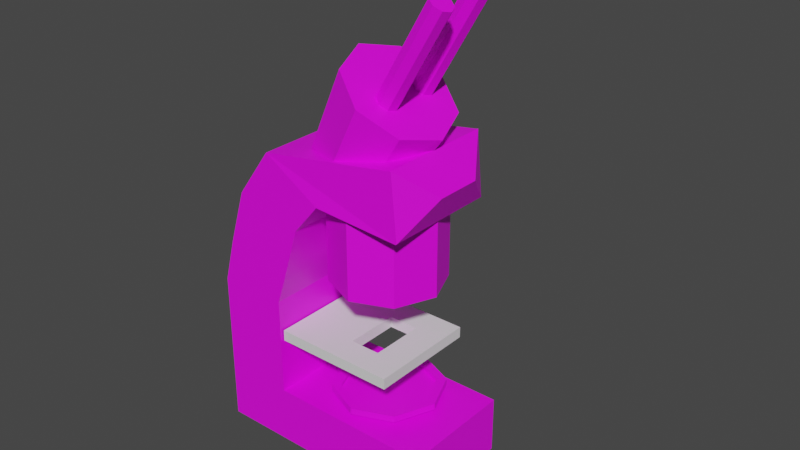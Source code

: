 # Source: microscope.blend  (saved by Blender 3.4.6; exported with 4.5.12 LTS)
import bpy
from mathutils import Matrix  # noqa: F401  (used for matrix-valued properties, if any)

bpy.ops.wm.read_factory_settings(use_empty=True)
scene = bpy.context.scene
scene.name = 'Scene'

# ---- collections
col_collection = bpy.data.collections.new('Collection'); scene.collection.children.link(col_collection)

# ---- images (referenced by path relative to the original .blend; pixels are not part of the script)
import os
ASSET_DIR = os.environ.get("B2B_ASSET_DIR", "")  # directory of the original .blend (textures are referenced by path, not embedded)
HERE = os.path.dirname(os.path.abspath(__file__))  # packed textures are extracted next to this script under _unpacked/

def load_image(name, relpath, width, height, colorspace="sRGB"):
    """Load a texture the original file referenced (path relative to the .blend, or extracted next to this script)."""
    p = next((c for c in (os.path.join(HERE, relpath), os.path.join(ASSET_DIR, relpath)) if relpath and os.path.exists(c)), "")
    if p:
        img = bpy.data.images.load(p, check_existing=True)
        img.name = name
    else:  # same state as the original file: an image datablock whose file is absent (Cycles renders it pink)
        img = bpy.data.images.new(name, width, height)
        img.source = "FILE"
        img.filepath = "//" + (relpath or name)
    img.colorspace_settings.name = colorspace
    return img
img_scopebody = load_image('scopebody', '', 1024, 1024, 'sRGB')
img_micro = load_image('micro', '', 1024, 1024, 'sRGB')
img_underglass = load_image('underglass', '', 1024, 1024, 'sRGB')

# ---- materials (node trees are filled in below, after node groups)
mat_material = bpy.data.materials.new('Material')
mat_material.alpha_threshold = 0.0
mat_material.use_transparent_shadow = False
mat_material.roughness = 0.5
mat_material.line_color = (0.0, 0.0, 0.0, 1.0)
mat_material_001 = bpy.data.materials.new('Material.001')
mat_material_001.use_transparent_shadow = False
mat_material_002 = bpy.data.materials.new('Material.002')
mat_material_002.use_transparent_shadow = False
mat_material_003 = bpy.data.materials.new('Material.003')
mat_material_003.use_transparent_shadow = False

# ---- material node trees
mat_material.use_nodes = True; mat_material.node_tree.nodes.clear()
_N = mat_material.node_tree.nodes; _L = mat_material.node_tree.links
n0 = _N.new('ShaderNodeOutputMaterial'); n0.name = 'Material Output'; n0.location = (300, 300)
n1 = _N.new('ShaderNodeBsdfPrincipled'); n1.name = 'Principled BSDF'; n1.location = (10, 300)
n1.distribution = 'GGX'
n1.subsurface_method = 'RANDOM_WALK_SKIN'
n1.inputs[3].default_value = 1.45
n1.inputs[27].default_value = (0.0, 0.0, 0.0, 1.0)
n1.inputs[28].default_value = 1.0
_L.new(n1.outputs[0], n0.inputs[0])
n0.is_active_output = True
mat_material_001.use_nodes = True; mat_material_001.node_tree.nodes.clear()
_N = mat_material_001.node_tree.nodes; _L = mat_material_001.node_tree.links
n0 = _N.new('ShaderNodeBsdfPrincipled'); n0.name = 'Principled BSDF'; n0.location = (10, 300)
n0.distribution = 'GGX'
n0.subsurface_method = 'RANDOM_WALK_SKIN'
n0.inputs[3].default_value = 1.45
n0.inputs[27].default_value = (0.0, 0.0, 0.0, 1.0)
n0.inputs[28].default_value = 1.0
n1 = _N.new('ShaderNodeOutputMaterial'); n1.name = 'Material Output'; n1.location = (300, 300)
n2 = _N.new('ShaderNodeTexImage'); n2.name = 'Image Texture'; n2.location = (-280, 271)
n2.image = img_scopebody
_L.new(n0.outputs[0], n1.inputs[0])
_L.new(n2.outputs[0], n0.inputs[0])
n1.is_active_output = True
mat_material_002.use_nodes = True; mat_material_002.node_tree.nodes.clear()
_N = mat_material_002.node_tree.nodes; _L = mat_material_002.node_tree.links
n0 = _N.new('ShaderNodeBsdfPrincipled'); n0.name = 'Principled BSDF'; n0.location = (10, 300)
n0.distribution = 'GGX'
n0.subsurface_method = 'RANDOM_WALK_SKIN'
n0.inputs[3].default_value = 1.45
n0.inputs[27].default_value = (0.0, 0.0, 0.0, 1.0)
n0.inputs[28].default_value = 1.0
n1 = _N.new('ShaderNodeOutputMaterial'); n1.name = 'Material Output'; n1.location = (300, 300)
n2 = _N.new('ShaderNodeTexImage'); n2.name = 'Image Texture'; n2.location = (-280, 271)
n2.image = img_micro
_L.new(n0.outputs[0], n1.inputs[0])
_L.new(n2.outputs[0], n0.inputs[0])
n1.is_active_output = True
mat_material_003.use_nodes = True; mat_material_003.node_tree.nodes.clear()
_N = mat_material_003.node_tree.nodes; _L = mat_material_003.node_tree.links
n0 = _N.new('ShaderNodeBsdfPrincipled'); n0.name = 'Principled BSDF'; n0.location = (10, 300)
n0.distribution = 'GGX'
n0.subsurface_method = 'RANDOM_WALK_SKIN'
n0.inputs[3].default_value = 1.45
n0.inputs[27].default_value = (0.0, 0.0, 0.0, 1.0)
n0.inputs[28].default_value = 1.0
n1 = _N.new('ShaderNodeOutputMaterial'); n1.name = 'Material Output'; n1.location = (300, 300)
n2 = _N.new('ShaderNodeTexImage'); n2.name = 'Image Texture'; n2.location = (-280, 271)
n2.image = img_underglass
_L.new(n0.outputs[0], n1.inputs[0])
_L.new(n2.outputs[0], n0.inputs[0])
n1.is_active_output = True

# ---- world
world_world = bpy.data.worlds.new('World'); scene.world = world_world
world_world.use_nodes = True; world_world.node_tree.nodes.clear()
_N = world_world.node_tree.nodes; _L = world_world.node_tree.links
n0 = _N.new('ShaderNodeOutputWorld'); n0.name = 'World Output'; n0.location = (300, 300)
n1 = _N.new('ShaderNodeBackground'); n1.name = 'Background'; n1.location = (10, 300)
n1.inputs[0].default_value = (0.05088, 0.05088, 0.05088, 1.0)
_L.new(n1.outputs[0], n0.inputs[0])
n0.is_active_output = True
world_world.color = (0.05088, 0.05088, 0.05088)
world_world.use_sun_shadow = False
world_world.sun_shadow_jitter_overblur = 0.0

# ---- meshes
me_cube = bpy.data.meshes.new('Cube')
me_cube.from_pydata([(1.0, 1.0, 1.0), (1.0, 1.0, -1.0), (1.0, -1.0, 1.0), (1.0, -1.0, -1.0), (-1.0, 1.0, 1.0), (-1.0, 1.0, -1.0), (-1.0, -1.0, 1.0), (-1.0, -1.0, -1.0), (0.5, -1.0, 1.0), (0.0, -1.0, 1.0), (-0.5, -1.0, 1.0), (1.0, 0.5, 1.0), (1.0, 0.0, 1.0), (1.0, -0.5, 1.0), (-1.0, -0.5, 1.0), (-1.0, 0.0, 1.0), (-1.0, 0.5, 1.0), (-0.5, 1.0, 1.0), (0.0, 1.0, 1.0), (0.5, 1.0, 1.0), (0.5, 0.5, 1.0), (0.5, 0.0, 1.0), (0.5, -0.5, 1.0), (0.0, 0.5, 1.0), (0.0, 0.0, 1.0), (0.0, -0.5, 1.0), (0.5, 0.5, -1.056), (0.5, 0.0, -1.056), (0.5, -0.5, -1.056), (0.0, 0.5, -1.056), (0.0, 0.0, -1.056), (0.0, -0.5, -1.056), (-1.0, 0.5, -1.0), (-1.0, 0.0, -1.0), (-1.0, -0.5, -1.0), (0.5, 1.0, -1.0), (0.0, 1.0, -1.0), (-0.5, 1.0, -1.0), (-0.5, -1.0, -1.0), (0.0, -1.0, -1.0), (0.5, -1.0, -1.0), (1.0, -0.5, -1.0), (1.0, 0.0, -1.0), (1.0, 0.5, -1.0), (0.0, 0.5, -1.0), (0.0, 0.0, -1.0), (0.0, -0.5, -1.0), (0.5, 0.5, -1.0), (0.5, 0.0, -1.0), (0.5, -0.5, -1.0), (-2.143, -1.061, -10.84), (-2.143, -1.061, 6.793), (-2.143, 1.059, -10.84), (-2.143, 1.059, 6.793), (-1.018, -1.061, -11.15), (-1.018, -1.061, 6.793), (-1.018, 1.059, -11.15), (-1.018, 1.059, 6.793), (-1.951, -1.061, 14.81), (-1.951, 1.059, 14.81), (-0.8695, 1.059, 11.61), (-0.8695, -1.061, 11.61), (-1.669, -1.061, 24.92), (-1.669, 1.059, 24.92), (-0.5881, 1.059, 21.72), (-0.5881, -1.061, 21.72), (-1.099, -1.061, 33.76), (-1.099, 1.059, 33.76), (-0.161, 1.059, 27.36), (-0.161, -1.061, 27.36), (1.092, -0.9568, 37.21), (1.092, 1.163, 37.21), (1.186, 1.163, 25.65), (1.186, -0.9568, 25.65), (1.105, -0.957, 37.32), (1.498, -0.3111, 31.91), (1.498, 0.517, 31.91), (1.105, 1.163, 37.32), (1.497, 0.517, 31.92), (1.2, 1.163, 25.76), (1.497, -0.3111, 31.92), (1.2, -0.957, 25.76), (-2.143, -1.061, -21.59), (-2.143, 1.059, -21.59), (-1.018, -1.061, -21.59), (-1.018, 1.059, -21.59), (1.644, -1.061, -11.15), (1.644, 1.059, -11.15), (1.644, -1.061, -21.59), (1.644, 1.059, -21.59)], [], [(14, 6, 10, 9, 25, 24, 23, 18, 17, 4, 16, 15), (3, 2, 8, 9, 10, 6, 7, 38, 39, 40), (49, 41, 3, 40), (1, 0, 11, 12, 13, 2, 3, 41, 42, 43), (5, 4, 17, 18, 19, 0, 1, 35, 36, 37), (13, 22, 8, 2), (22, 25, 9, 8), (0, 19, 20, 11), (11, 20, 21, 12), (12, 21, 22, 13), (19, 18, 23, 20), (23, 24, 30, 29), (25, 22, 28, 31), (20, 23, 29, 26), (21, 20, 26, 27), (24, 25, 31, 30), (22, 21, 27, 28), (46, 39, 38, 7, 34, 33, 32, 5, 37, 36, 44, 45), (46, 49, 40, 39), (36, 35, 47, 44), (35, 1, 43, 47), (47, 43, 42, 48), (48, 42, 41, 49), (50, 51, 53, 52), (52, 53, 57, 56), (56, 57, 55, 54), (54, 55, 51, 50), (54, 50, 82, 84), (57, 53, 59, 60), (61, 60, 64, 65), (55, 57, 60, 61), (53, 51, 58, 59), (51, 55, 61, 58), (62, 65, 69, 66), (59, 58, 62, 63), (58, 61, 65, 62), (60, 59, 63, 64), (68, 67, 71, 72), (64, 63, 67, 68), (65, 64, 68, 69), (63, 62, 66, 67), (72, 71, 77, 79), (69, 68, 72, 73), (67, 66, 70, 71), (66, 69, 73, 70), (70, 73, 81, 74), (73, 72, 79, 81), (78, 76, 75, 80), (75, 76, 77, 74), (76, 78, 79, 77), (78, 80, 81, 79), (80, 75, 74, 81), (71, 70, 74, 77), (83, 85, 84, 82), (52, 56, 85, 83), (50, 52, 83, 82), (54, 84, 88, 86), (87, 86, 88, 89), (85, 56, 87, 89), (56, 54, 86, 87), (84, 85, 89, 88)])
me_cube.polygons.foreach_set('material_index', [0, 0, 0, 0, 0, 0, 0, 0, 0, 0, 0, 0, 0, 0, 0, 0, 0, 0, 0, 0, 0, 0, 0, 1, 1, 1, 1, 1, 1, 1, 1, 1, 1, 1, 1, 1, 1, 1, 1, 1, 1, 1, 1, 1, 1, 1, 1, 1, 1, 1, 1, 1, 1, 1, 1, 1, 1, 1, 1, 1, 1])
_uv = me_cube.uv_layers.new(name='UVMap')
_uv.uv.foreach_set('vector', [0.3694, 0.905, 0.3694, 0.9242, 0.3502, 0.9242, 0.331, 0.9242, 0.331, 0.905, 0.331, 0.8858, 0.331, 0.8666, 0.331, 0.8474, 0.3502, 0.8474, 0.3694, 0.8474, 0.3694, 0.8666, 0.3694, 0.8858, 0.5457, 0.9361, 0.5457, 0.8593, 0.5649, 0.8593, 0.5841, 0.8593, 0.6033, 0.8593, 0.6225, 0.8593, 0.6225, 0.9361, 0.6033, 0.9361, 0.5841, 0.9361, 0.5649, 0.9361, 0.3726, 0.9346, 0.3726, 0.9154, 0.3918, 0.9154, 0.3918, 0.9346, 0.2484, 0.8812, 0.3252, 0.8812, 0.3252, 0.9004, 0.3252, 0.9196, 0.3252, 0.9388, 0.3252, 0.958, 0.2484, 0.958, 0.2484, 0.9388, 0.2484, 0.9196, 0.2484, 0.9004, 0.6329, 0.8642, 0.7097, 0.8642, 0.7097, 0.8834, 0.7097, 0.9026, 0.7097, 0.9218, 0.7097, 0.941, 0.6329, 0.941, 0.6329, 0.9218, 0.6329, 0.9026, 0.6329, 0.8834, 0.2066, 0.8959, 0.2258, 0.8959, 0.2258, 0.9151, 0.2066, 0.9151, 0.1658, 0.8959, 0.185, 0.8959, 0.185, 0.9151, 0.1658, 0.9151, 0.227, 0.8959, 0.2462, 0.8959, 0.2462, 0.9151, 0.227, 0.9151, 0.0832, 0.8974, 0.1024, 0.8974, 0.1024, 0.9166, 0.0832, 0.9166, 0.1036, 0.8974, 0.1228, 0.8974, 0.1228, 0.9166, 0.1036, 0.9166, 0.1862, 0.8959, 0.2054, 0.8959, 0.2054, 0.9151, 0.1862, 0.9151, 0.04624, 0.8512, 0.06544, 0.8512, 0.06544, 0.9301, 0.04624, 0.9301, 0.5152, 0.8931, 0.5344, 0.8931, 0.5344, 0.9721, 0.5152, 0.9721, 0.04624, 0.771, 0.06544, 0.771, 0.06544, 0.85, 0.04624, 0.85, 0.04624, 0.6909, 0.06544, 0.6909, 0.06544, 0.7698, 0.04624, 0.7698, 0.9549, 0.3099, 0.9742, 0.3099, 0.9742, 0.3889, 0.9549, 0.3889, 0.4948, 0.8931, 0.5141, 0.8931, 0.5141, 0.9721, 0.4948, 0.9721, 0.4937, 0.9507, 0.4937, 0.9699, 0.4745, 0.9699, 0.4553, 0.9699, 0.4553, 0.9507, 0.4553, 0.9315, 0.4553, 0.9123, 0.4553, 0.8931, 0.4745, 0.8931, 0.4937, 0.8931, 0.4937, 0.9123, 0.4937, 0.9315, 0.124, 0.8974, 0.1432, 0.8974, 0.1432, 0.9166, 0.124, 0.9166, 0.1444, 0.8974, 0.1636, 0.8974, 0.1636, 0.9166, 0.1444, 0.9166, 0.393, 0.9346, 0.393, 0.9154, 0.4122, 0.9154, 0.4122, 0.9346, 0.4134, 0.9346, 0.4134, 0.9154, 0.4326, 0.9154, 0.4326, 0.9346, 0.4338, 0.9346, 0.4338, 0.9154, 0.453, 0.9154, 0.453, 0.9346, 0.0832, 0.678, 0.0832, 0.0005922, 0.1646, 0.0005922, 0.1646, 0.678, 0.7109, 0.678, 0.7109, 0.0005922, 0.7541, 0.0005922, 0.7541, 0.6897, 0.08202, 0.0005922, 0.08202, 0.6897, 0.0005924, 0.6897, 0.0005924, 0.0005922, 0.7985, 0.0005922, 0.7985, 0.6897, 0.7553, 0.6897, 0.7553, 0.01229, 0.7997, 0.4762, 0.8429, 0.4645, 0.8429, 0.8773, 0.7997, 0.8773, 0.9562, 0.001626, 0.9994, 0.0005922, 0.9994, 0.3087, 0.9549, 0.1868, 0.3298, 0.7913, 0.2484, 0.7913, 0.2484, 0.4029, 0.3298, 0.4029, 0.7923, 0.876, 0.7109, 0.876, 0.7109, 0.6909, 0.7923, 0.6909, 0.3726, 0.4458, 0.4541, 0.4458, 0.4541, 0.7539, 0.3726, 0.7539, 0.04505, 0.999, 0.001854, 0.9979, 0.0005924, 0.8128, 0.04505, 0.6909, 0.7097, 0.743, 0.6603, 0.863, 0.6579, 0.6459, 0.7097, 0.4029, 0.2472, 0.7913, 0.1658, 0.7913, 0.1658, 0.4029, 0.2472, 0.4029, 0.9088, 0.1223, 0.9538, 0.0005922, 0.9538, 0.389, 0.9088, 0.5107, 0.9076, 0.5107, 0.8627, 0.389, 0.8627, 0.0005932, 0.9076, 0.1223, 0.4066, 0.3786, 0.3726, 0.1325, 0.458, 0.0005913, 0.458, 0.4446, 0.8359, 0.4633, 0.7997, 0.3387, 0.8359, 0.0005913, 0.8615, 0.2477, 0.0832, 0.6792, 0.1646, 0.6792, 0.1646, 0.8962, 0.0832, 0.8962, 0.6271, 0.7547, 0.5457, 0.7547, 0.5457, 0.4146, 0.6271, 0.4146, 0.3715, 0.4029, 0.3715, 0.8469, 0.3709, 0.8511, 0.3709, 0.4072, 0.3298, 0.88, 0.2484, 0.8761, 0.2484, 0.7925, 0.3298, 0.7964, 0.454, 0.9121, 0.3726, 0.9142, 0.3726, 0.7572, 0.454, 0.7551, 0.4592, 0.3127, 0.4931, 0.06655, 0.5445, 0.0005932, 0.5445, 0.4446, 0.5379, 0.8897, 0.5379, 0.4458, 0.5384, 0.45, 0.5384, 0.894, 0.5439, 0.4458, 0.5439, 0.5272, 0.5396, 0.5272, 0.5396, 0.4458, 0.3662, 0.4029, 0.3665, 0.4029, 0.3665, 0.4347, 0.3662, 0.4347, 0.5119, 0.8919, 0.4801, 0.8919, 0.4553, 0.6837, 0.5367, 0.6837, 0.6284, 0.6387, 0.6286, 0.6389, 0.6567, 0.4029, 0.6567, 0.8462, 0.4801, 0.4458, 0.5119, 0.4458, 0.5367, 0.6825, 0.4553, 0.6825, 0.3315, 0.6102, 0.331, 0.6119, 0.3596, 0.4029, 0.3596, 0.8462, 0.3608, 0.4844, 0.3608, 0.4029, 0.3651, 0.4029, 0.3651, 0.4844, 0.7997, 0.8785, 0.8429, 0.8785, 0.8429, 0.9599, 0.7997, 0.9599, 0.8627, 0.5119, 0.9059, 0.5236, 0.9059, 0.9247, 0.8627, 0.9247, 0.5457, 0.0005922, 0.6271, 0.0005922, 0.6271, 0.4134, 0.5457, 0.4134, 0.268, 0.0005922, 0.268, 0.4017, 0.1658, 0.4017, 0.1658, 0.0005922, 0.6283, 0.0005922, 0.7097, 0.0005922, 0.7097, 0.4017, 0.6283, 0.4017, 0.2692, 0.4017, 0.2692, 0.0005922, 0.3715, 0.0005922, 0.3715, 0.4017, 0.2472, 0.8947, 0.1658, 0.8947, 0.1658, 0.7925, 0.2472, 0.7925, 0.6271, 0.8581, 0.5457, 0.8581, 0.5457, 0.7559, 0.6271, 0.7559])
me_cube.materials.append(mat_material)
me_cube.materials.append(mat_material_001)
me_cube.use_mirror_vertex_groups = False
me_cube.update()
me_cylinder_003 = bpy.data.meshes.new('Cylinder.003')
me_cylinder_003.from_pydata([(0.0, 1.0, -1.0), (0.0, 1.0, 1.0), (0.7071, 0.7071, -1.0), (0.7071, 0.7071, 1.0), (1.0, 0.0, -1.0), (1.0, 0.0, 1.0), (0.7071, -0.7071, -1.0), (0.7071, -0.7071, 1.0), (0.0, -1.0, -1.0), (0.0, -1.0, 1.0), (-0.7071, -0.7071, -1.0), (-0.7071, -0.7071, 1.0), (-1.0, 0.0, -1.0), (-1.0, 0.0, 1.0), (-0.7071, 0.7071, -1.0), (-0.7071, 0.7071, 1.0), (6.95, 2.7, -3.916), (1.875, 2.7, -2.193), (9.997, 1.236, -3.558), (4.921, 1.236, -1.834), (11.26, -2.3, -3.409), (6.183, -2.3, -1.686), (9.997, -5.836, -3.558), (4.921, -5.836, -1.834), (6.95, -7.3, -3.916), (1.875, -7.3, -2.193), (3.904, -5.836, -4.275), (-1.171, -5.836, -2.552), (2.642, -2.3, -4.424), (-2.433, -2.3, -2.701), (3.904, 1.236, -4.275), (-1.171, 1.236, -2.552), (0.09654, 2.567, -2.045), (3.143, 1.102, -1.686), (4.405, -2.433, -1.538), (3.143, -5.969, -1.686), (0.09654, -7.433, -2.045), (-2.95, -5.969, -2.404), (-4.212, -2.433, -2.553), (-2.95, 1.102, -2.404), (-0.3187, 2.567, -0.9257), (3.205, 1.102, -0.9824), (4.665, -2.433, -1.006), (3.205, -5.969, -0.9824), (-0.3187, -7.433, -0.9257), (-3.843, -5.969, -0.8689), (-5.303, -2.433, -0.8454), (-3.843, 1.102, -0.8689), (0.02538, -3.2, -1.009), (0.02538, -3.2, 0.9914), (0.7325, -3.493, -1.009), (0.7325, -3.493, 0.9914), (1.025, -4.2, -1.009), (1.025, -4.2, 0.9914), (0.7325, -4.907, -1.009), (0.7325, -4.907, 0.9914), (0.02538, -5.2, -1.009), (0.02538, -5.2, 0.9914), (-0.6817, -4.907, -1.009), (-0.6817, -4.907, 0.9914), (-0.9746, -4.2, -1.009), (-0.9746, -4.2, 0.9914), (-0.6817, -3.493, -1.009), (-0.6817, -3.493, 0.9914)], [], [(0, 1, 3, 2), (2, 3, 5, 4), (4, 5, 7, 6), (6, 7, 9, 8), (8, 9, 11, 10), (10, 11, 13, 12), (3, 1, 15, 13, 11, 9, 7, 5), (12, 13, 15, 14), (14, 15, 1, 0), (16, 17, 19, 18), (18, 19, 21, 20), (20, 21, 23, 22), (22, 23, 25, 24), (24, 25, 27, 26), (26, 27, 29, 28), (27, 25, 36, 37), (28, 29, 31, 30), (30, 31, 17, 16), (16, 18, 20, 22, 24, 26, 28, 30), (37, 36, 44, 45), (17, 31, 39, 32), (19, 17, 32, 33), (23, 21, 34, 35), (29, 27, 37, 38), (25, 23, 35, 36), (31, 29, 38, 39), (21, 19, 33, 34), (41, 40, 47, 46, 45, 44, 43, 42), (35, 34, 42, 43), (33, 32, 40, 41), (32, 39, 47, 40), (38, 37, 45, 46), (36, 35, 43, 44), (34, 33, 41, 42), (39, 38, 46, 47), (48, 49, 51, 50), (50, 51, 53, 52), (52, 53, 55, 54), (54, 55, 57, 56), (56, 57, 59, 58), (58, 59, 61, 60), (51, 49, 63, 61, 59, 57, 55, 53), (60, 61, 63, 62), (62, 63, 49, 48)])
_uv = me_cylinder_003.uv_layers.new(name='UVMap')
_uv.uv.foreach_set('vector', [0.8433, 0.6281, 0.9176, 0.6281, 0.9176, 0.6565, 0.8433, 0.6565, 0.8433, 0.6565, 0.9176, 0.6565, 0.9176, 0.6849, 0.8433, 0.6849, 0.8433, 0.6849, 0.9176, 0.6849, 0.9176, 0.7133, 0.8433, 0.7133, 0.8433, 0.7133, 0.9176, 0.7133, 0.9176, 0.7417, 0.8433, 0.7417, 0.8433, 0.7417, 0.9176, 0.7417, 0.9176, 0.7701, 0.8433, 0.7701, 0.8433, 0.7701, 0.9176, 0.7701, 0.9176, 0.7986, 0.8433, 0.7986, 0.5399, 0.7134, 0.56, 0.6933, 0.5884, 0.6933, 0.6085, 0.7134, 0.6085, 0.7418, 0.5884, 0.7619, 0.56, 0.7619, 0.5399, 0.7418, 0.8433, 0.5713, 0.9176, 0.5713, 0.9176, 0.5997, 0.8433, 0.5997, 0.8433, 0.5997, 0.9176, 0.5997, 0.9176, 0.6281, 0.8433, 0.6281, 0.1225, 0.2842, 0.3157, 0.2407, 0.2302, 0.3416, 0.03492, 0.3643, 0.03492, 0.3643, 0.2302, 0.3416, 0.1987, 0.4865, 0.0001802, 0.4875, 0.0001802, 0.4875, 0.1987, 0.4865, 0.2333, 0.6338, 0.03601, 0.6104, 0.03601, 0.6104, 0.2333, 0.6338, 0.3265, 0.7406, 0.1241, 0.6908, 0.1241, 0.6908, 0.3265, 0.7406, 0.3959, 0.8463, 0.2077, 0.7856, 0.2077, 0.7856, 0.3959, 0.8463, 0.3975, 0.9831, 0.2084, 0.9242, 0.3959, 0.8463, 0.3265, 0.7406, 0.3857, 0.7709, 0.4531, 0.8671, 0.2192, 0.05885, 0.4043, 0.01748, 0.3937, 0.1474, 0.2074, 0.1916, 0.2074, 0.1916, 0.3937, 0.1474, 0.3157, 0.2407, 0.1225, 0.2842, 0.6287, 0.3436, 0.7542, 0.3563, 0.843, 0.4638, 0.843, 0.6033, 0.7542, 0.693, 0.6287, 0.6803, 0.5399, 0.5728, 0.5399, 0.4333, 0.4531, 0.8671, 0.3857, 0.7709, 0.4278, 0.7528, 0.5156, 0.8615, 0.3157, 0.2407, 0.3937, 0.1474, 0.4468, 0.1235, 0.3729, 0.2134, 0.2302, 0.3416, 0.3157, 0.2407, 0.3729, 0.2134, 0.2991, 0.3238, 0.2333, 0.6338, 0.1987, 0.4865, 0.2755, 0.4919, 0.3009, 0.6623, 0.3975, 0.9831, 0.3959, 0.8463, 0.4531, 0.8671, 0.4653, 0.9968, 0.3265, 0.7406, 0.2333, 0.6338, 0.3009, 0.6623, 0.3857, 0.7709, 0.3937, 0.1474, 0.4043, 0.01748, 0.4682, 0.0001793, 0.4468, 0.1235, 0.1987, 0.4865, 0.2302, 0.3416, 0.2991, 0.3238, 0.2755, 0.4919, 0.7818, 0.343, 0.6401, 0.3433, 0.5399, 0.2431, 0.5399, 0.1011, 0.6401, 0.0004902, 0.7818, 0.0001798, 0.8819, 0.1004, 0.8819, 0.2423, 0.3009, 0.6623, 0.2755, 0.4919, 0.3015, 0.4917, 0.3251, 0.6476, 0.2991, 0.3238, 0.3729, 0.2134, 0.414, 0.2311, 0.3225, 0.3367, 0.3729, 0.2134, 0.4468, 0.1235, 0.5063, 0.1335, 0.414, 0.2311, 0.4653, 0.9968, 0.4531, 0.8671, 0.5156, 0.8615, 0.5395, 0.9998, 0.3857, 0.7709, 0.3009, 0.6623, 0.3251, 0.6476, 0.4278, 0.7528, 0.2755, 0.4919, 0.2991, 0.3238, 0.3225, 0.3367, 0.3015, 0.4917, 0.4468, 0.1235, 0.4682, 0.0001793, 0.5395, 0.002813, 0.5063, 0.1335, 0.9176, 0.4573, 0.8433, 0.4573, 0.8433, 0.4289, 0.9176, 0.4289, 0.9176, 0.4289, 0.8433, 0.4289, 0.8433, 0.4005, 0.9176, 0.4005, 0.9176, 0.4005, 0.8433, 0.4005, 0.8433, 0.372, 0.9176, 0.372, 0.9176, 0.372, 0.8433, 0.372, 0.8433, 0.3436, 0.9176, 0.3436, 0.9176, 0.5709, 0.8433, 0.5709, 0.8433, 0.5425, 0.9176, 0.5425, 0.9176, 0.5425, 0.8433, 0.5425, 0.8433, 0.5141, 0.9176, 0.5141, 0.6088, 0.7418, 0.6088, 0.7134, 0.6289, 0.6933, 0.6573, 0.6933, 0.6774, 0.7134, 0.6774, 0.7418, 0.6573, 0.7619, 0.6289, 0.7619, 0.9176, 0.5141, 0.8433, 0.5141, 0.8433, 0.4857, 0.9176, 0.4857, 0.9176, 0.4857, 0.8433, 0.4857, 0.8433, 0.4573, 0.9176, 0.4573])
me_cylinder_003.materials.append(mat_material_002)
me_cylinder_003.update()
me_cylinder_004 = bpy.data.meshes.new('Cylinder.004')
me_cylinder_004.from_pydata([(0.0, 1.0, -1.0), (0.7071, 0.7071, -1.0), (1.0, 0.0, -1.0), (0.7071, -0.7071, -1.0), (0.0, -1.0, -1.0), (-0.7071, -0.7071, -1.0), (-1.0, 0.0, -1.0), (-0.7071, 0.7071, -1.0), (0.0, 0.8215, -1.0), (0.5809, 0.5809, -1.0), (0.8215, 0.0, -1.0), (0.5809, -0.5809, -1.0), (0.0, -0.8215, -1.0), (-0.5809, -0.5809, -1.0), (-0.8215, 0.0, -1.0), (-0.5809, 0.5809, -1.0), (8.297e-10, 1.0, -0.8804), (0.7071, 0.7071, -0.8804), (1.0, 0.0, -0.8804), (0.7071, -0.7071, -0.8804), (8.297e-10, -1.0, -0.8804), (-0.7071, -0.7071, -0.8804), (-1.0, 0.0, -0.8804), (-0.7071, 0.7071, -0.8804), (8.297e-10, 0.8215, -0.8804), (0.5809, 0.5809, -0.8804), (0.8215, 0.0, -0.8804), (0.5809, -0.5809, -0.8804), (8.297e-10, -0.8215, -0.8804), (-0.5809, -0.5809, -0.8804), (-0.8215, 0.0, -0.8804), (-0.5809, 0.5809, -0.8804), (8.297e-10, 0.8215, -0.9497), (0.5809, 0.5809, -0.9497), (0.8215, 0.0, -0.9497), (0.5809, -0.5809, -0.9497), (8.297e-10, -0.8215, -0.9497), (-0.5809, -0.5809, -0.9497), (-0.8215, 0.0, -0.9497), (-0.5809, 0.5809, -0.9497)], [], [(8, 15, 14, 13, 12, 11, 10, 9), (9, 1, 0, 8), (10, 2, 1, 9), (11, 3, 2, 10), (12, 4, 3, 11), (13, 5, 4, 12), (14, 6, 5, 13), (15, 7, 6, 14), (8, 0, 7, 15), (27, 28, 36, 35), (25, 24, 16, 17), (26, 25, 17, 18), (27, 26, 18, 19), (28, 27, 19, 20), (29, 28, 20, 21), (30, 29, 21, 22), (31, 30, 22, 23), (24, 31, 23, 16), (6, 7, 23, 22), (4, 5, 21, 20), (2, 3, 19, 18), (0, 1, 17, 16), (7, 0, 16, 23), (5, 6, 22, 21), (3, 4, 20, 19), (1, 2, 18, 17), (32, 33, 34, 35, 36, 37, 38, 39), (25, 26, 34, 33), (30, 31, 39, 38), (28, 29, 37, 36), (26, 27, 35, 34), (24, 25, 33, 32), (31, 24, 32, 39), (29, 30, 38, 37)])
_uv = me_cylinder_004.uv_layers.new(name='UVMap')
_uv.uv.foreach_set('vector', [0.08932, 0.3299, 0.3299, 0.08932, 0.6701, 0.08932, 0.9107, 0.3299, 0.9107, 0.6701, 0.6701, 0.9107, 0.3299, 0.9107, 0.08932, 0.6701, 0.08932, 0.6701, 9.996e-05, 0.7071, 9.996e-05, 0.2929, 0.08932, 0.3299, 0.3299, 0.9107, 0.2929, 0.9999, 9.996e-05, 0.7071, 0.08932, 0.6701, 0.6701, 0.9107, 0.7071, 0.9999, 0.2929, 0.9999, 0.3299, 0.9107, 0.9107, 0.6701, 0.9999, 0.7071, 0.7071, 0.9999, 0.6701, 0.9107, 0.9107, 0.3299, 0.9999, 0.2929, 0.9999, 0.7071, 0.9107, 0.6701, 0.6701, 0.08932, 0.7071, 9.999e-05, 0.9999, 0.2929, 0.9107, 0.3299, 0.3299, 0.08932, 0.2929, 9.999e-05, 0.7071, 9.999e-05, 0.6701, 0.08932, 0.08932, 0.3299, 9.996e-05, 0.2929, 0.2929, 9.999e-05, 0.3299, 0.08932, 0.6701, 0.9107, 0.9107, 0.6701, 0.9107, 0.6701, 0.6701, 0.9107, 0.08932, 0.6701, 0.08932, 0.3299, 9.996e-05, 0.2929, 9.996e-05, 0.7071, 0.3299, 0.9107, 0.08932, 0.6701, 9.996e-05, 0.7071, 0.2929, 0.9999, 0.6701, 0.9107, 0.3299, 0.9107, 0.2929, 0.9999, 0.7071, 0.9999, 0.9107, 0.6701, 0.6701, 0.9107, 0.7071, 0.9999, 0.9999, 0.7071, 0.9107, 0.3299, 0.9107, 0.6701, 0.9999, 0.7071, 0.9999, 0.2929, 0.6701, 0.08932, 0.9107, 0.3299, 0.9999, 0.2929, 0.7071, 9.999e-05, 0.3299, 0.08932, 0.6701, 0.08932, 0.7071, 9.999e-05, 0.2929, 9.999e-05, 0.08932, 0.3299, 0.3299, 0.08932, 0.2929, 9.999e-05, 9.996e-05, 0.2929, 0.7071, 9.999e-05, 0.2929, 9.999e-05, 0.2929, 9.999e-05, 0.7071, 9.999e-05, 0.9999, 0.7071, 0.9999, 0.2929, 0.9999, 0.2929, 0.9999, 0.7071, 0.2929, 0.9999, 0.7071, 0.9999, 0.7071, 0.9999, 0.2929, 0.9999, 9.996e-05, 0.2929, 9.996e-05, 0.7071, 9.996e-05, 0.7071, 9.996e-05, 0.2929, 0.2929, 9.999e-05, 9.996e-05, 0.2929, 9.996e-05, 0.2929, 0.2929, 9.999e-05, 0.9999, 0.2929, 0.7071, 9.999e-05, 0.7071, 9.999e-05, 0.9999, 0.2929, 0.7071, 0.9999, 0.9999, 0.7071, 0.9999, 0.7071, 0.7071, 0.9999, 9.996e-05, 0.7071, 0.2929, 0.9999, 0.2929, 0.9999, 9.996e-05, 0.7071, 0.08932, 0.3299, 0.08932, 0.6701, 0.3299, 0.9107, 0.6701, 0.9107, 0.9107, 0.6701, 0.9107, 0.3299, 0.6701, 0.08932, 0.3299, 0.08932, 0.08932, 0.6701, 0.3299, 0.9107, 0.3299, 0.9107, 0.08932, 0.6701, 0.6701, 0.08932, 0.3299, 0.08932, 0.3299, 0.08932, 0.6701, 0.08932, 0.9107, 0.6701, 0.9107, 0.3299, 0.9107, 0.3299, 0.9107, 0.6701, 0.3299, 0.9107, 0.6701, 0.9107, 0.6701, 0.9107, 0.3299, 0.9107, 0.08932, 0.3299, 0.08932, 0.6701, 0.08932, 0.6701, 0.08932, 0.3299, 0.3299, 0.08932, 0.08932, 0.3299, 0.08932, 0.3299, 0.3299, 0.08932, 0.9107, 0.3299, 0.6701, 0.08932, 0.6701, 0.08932, 0.9107, 0.3299])
me_cylinder_004.materials.append(mat_material_003)
me_cylinder_004.update()

# ---- objects
ob_cube = bpy.data.objects.new('Cube', me_cube)
ob_cylinder_002 = bpy.data.objects.new('Cylinder.002', me_cylinder_003)
ob_cylinder_003 = bpy.data.objects.new('Cylinder.003', me_cylinder_004)

# ---- transforms, parenting, visibility, modifiers, constraints
ob_cube.location = (0.0, 0.18, 0.0)
ob_cube.scale = (1.12, 1.0, 0.1)
ob_cube.lock_rotations_4d = False
ob_cube.empty_display_type = 'ARROWS'
ob_cube.lineart.crease_threshold = 0.0
ob_cylinder_002.location = (1.1, 0.7186, 5.269)
ob_cylinder_002.rotation_euler = (0.0, 0.5323, 0.0)
ob_cylinder_002.scale = (0.2, 0.2, 1.0)
ob_cylinder_003.location = (0.3102, 0.2586, -0.01398)

# ---- collection membership
col_collection.objects.link(ob_cube)
col_collection.objects.link(ob_cylinder_002)
col_collection.objects.link(ob_cylinder_003)

# ---- scene / render settings (as saved in the file)
scene.frame_start = 1; scene.frame_end = 250; scene.frame_set(1)
scene.render.engine = 'BLENDER_EEVEE_NEXT'
scene.cycles.sampling_pattern = 'TABULATED_SOBOL'
scene.cycles.use_light_tree = False
scene.view_settings.view_transform = 'Filmic'
bpy.context.view_layer.update()

# ---- added for rendering (the .blend has no active camera and no usable light): camera, sun
cam_auto = bpy.data.cameras.new('AutoCamera')
cam_auto.lens = 50.0
cam_auto.sensor_width = 36.0
cam_auto.clip_end = 1000.0
ob_auto_camera = bpy.data.objects.new('AutoCamera', cam_auto)
scene.collection.objects.link(ob_auto_camera)
ob_auto_camera.location = (10.6358, -11.8432, 10.3044)
ob_auto_camera.rotation_euler = (1.09748, -7.21219e-08, 0.694738)
scene.camera = ob_auto_camera
light_auto_sun = bpy.data.lights.new('AutoSun', 'SUN')
light_auto_sun.energy = 3.0
light_auto_sun.angle = 0.0523599
ob_auto_sun = bpy.data.objects.new('AutoSun', light_auto_sun)
scene.collection.objects.link(ob_auto_sun)
ob_auto_sun.rotation_euler = (0.872665, 0.174533, 0.523599)
bpy.context.view_layer.update()
